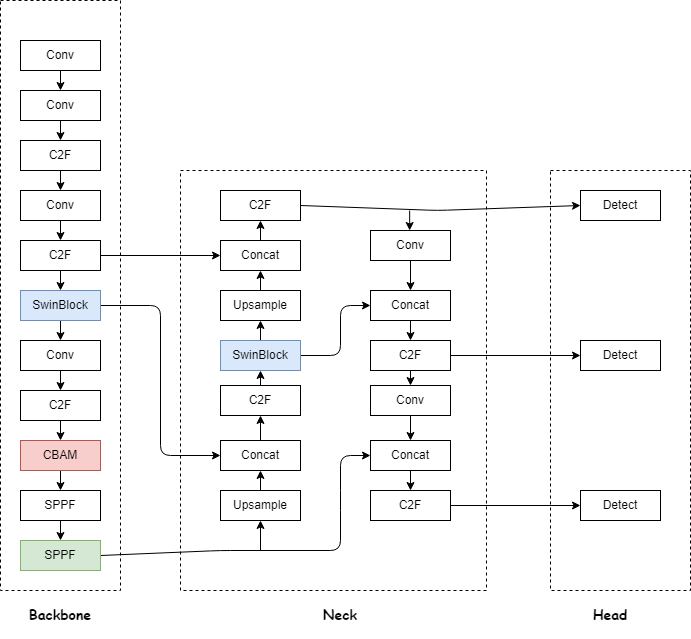

The diagram above was exported from draw.io. Its source (the exported page's mxGraphModel, read from the mxfile embedded in the PNG):
<mxGraphModel dx="736" dy="427" grid="0" gridSize="10" guides="1" tooltips="1" connect="1" arrows="1" fold="1" page="1" pageScale="1" pageWidth="827" pageHeight="1169" background="none" math="0" shadow="0">
  <root>
    <mxCell id="0" />
    <mxCell id="1" parent="0" />
    <mxCell id="21" value="" style="edgeStyle=none;html=1;entryX=0.5;entryY=0;entryDx=0;entryDy=0;" parent="1" source="2" target="3" edge="1">
      <mxGeometry relative="1" as="geometry" />
    </mxCell>
    <mxCell id="71" style="edgeStyle=none;html=1;exitX=1;exitY=0.5;exitDx=0;exitDy=0;entryX=0;entryY=0.5;entryDx=0;entryDy=0;" parent="1" source="2" target="45" edge="1">
      <mxGeometry relative="1" as="geometry" />
    </mxCell>
    <mxCell id="2" value="C2F" style="rounded=0;whiteSpace=wrap;html=1;" parent="1" vertex="1">
      <mxGeometry x="120" y="410" width="80" height="30" as="geometry" />
    </mxCell>
    <mxCell id="22" value="" style="edgeStyle=none;html=1;entryX=0.5;entryY=0;entryDx=0;entryDy=0;" parent="1" source="3" target="4" edge="1">
      <mxGeometry relative="1" as="geometry" />
    </mxCell>
    <mxCell id="69" style="edgeStyle=none;html=1;exitX=1;exitY=0.5;exitDx=0;exitDy=0;entryX=0;entryY=0.5;entryDx=0;entryDy=0;" parent="1" source="3" target="37" edge="1">
      <mxGeometry relative="1" as="geometry">
        <Array as="points">
          <mxPoint x="260" y="475" />
          <mxPoint x="260" y="625" />
        </Array>
      </mxGeometry>
    </mxCell>
    <mxCell id="3" value="SwinBlock" style="rounded=0;whiteSpace=wrap;html=1;fillColor=#dae8fc;strokeColor=#6c8ebf;" parent="1" vertex="1">
      <mxGeometry x="120" y="460" width="80" height="30" as="geometry" />
    </mxCell>
    <mxCell id="23" style="edgeStyle=none;html=1;exitX=0.5;exitY=1;exitDx=0;exitDy=0;entryX=0.5;entryY=0;entryDx=0;entryDy=0;" parent="1" source="4" target="5" edge="1">
      <mxGeometry relative="1" as="geometry" />
    </mxCell>
    <mxCell id="4" value="Conv" style="rounded=0;whiteSpace=wrap;html=1;" parent="1" vertex="1">
      <mxGeometry x="120" y="510" width="80" height="30" as="geometry" />
    </mxCell>
    <mxCell id="24" style="edgeStyle=none;html=1;exitX=0.5;exitY=1;exitDx=0;exitDy=0;entryX=0.5;entryY=0;entryDx=0;entryDy=0;" parent="1" source="5" target="6" edge="1">
      <mxGeometry relative="1" as="geometry" />
    </mxCell>
    <mxCell id="5" value="C2F" style="rounded=0;whiteSpace=wrap;html=1;" parent="1" vertex="1">
      <mxGeometry x="120" y="560" width="80" height="30" as="geometry" />
    </mxCell>
    <mxCell id="25" style="edgeStyle=none;html=1;exitX=0.5;exitY=1;exitDx=0;exitDy=0;entryX=0.5;entryY=0;entryDx=0;entryDy=0;" parent="1" source="6" target="7" edge="1">
      <mxGeometry relative="1" as="geometry" />
    </mxCell>
    <mxCell id="6" value="CBAM" style="rounded=0;whiteSpace=wrap;html=1;fillColor=#f8cecc;strokeColor=#b85450;" parent="1" vertex="1">
      <mxGeometry x="120" y="610" width="80" height="30" as="geometry" />
    </mxCell>
    <mxCell id="26" style="edgeStyle=none;html=1;exitX=0.5;exitY=1;exitDx=0;exitDy=0;entryX=0.5;entryY=0;entryDx=0;entryDy=0;" parent="1" source="7" target="12" edge="1">
      <mxGeometry relative="1" as="geometry" />
    </mxCell>
    <mxCell id="7" value="SPPF" style="rounded=0;whiteSpace=wrap;html=1;" parent="1" vertex="1">
      <mxGeometry x="120" y="660" width="80" height="30" as="geometry" />
    </mxCell>
    <mxCell id="20" value="" style="edgeStyle=none;html=1;" parent="1" source="8" edge="1">
      <mxGeometry relative="1" as="geometry">
        <mxPoint x="160" y="410" as="targetPoint" />
      </mxGeometry>
    </mxCell>
    <mxCell id="8" value="Conv" style="rounded=0;whiteSpace=wrap;html=1;" parent="1" vertex="1">
      <mxGeometry x="120" y="360" width="80" height="30" as="geometry" />
    </mxCell>
    <mxCell id="14" value="" style="edgeStyle=none;html=1;" parent="1" source="9" target="8" edge="1">
      <mxGeometry relative="1" as="geometry" />
    </mxCell>
    <mxCell id="9" value="C2F" style="rounded=0;whiteSpace=wrap;html=1;" parent="1" vertex="1">
      <mxGeometry x="120" y="310" width="80" height="30" as="geometry" />
    </mxCell>
    <mxCell id="16" value="" style="edgeStyle=none;html=1;" parent="1" source="10" target="9" edge="1">
      <mxGeometry relative="1" as="geometry" />
    </mxCell>
    <mxCell id="10" value="Conv" style="rounded=0;whiteSpace=wrap;html=1;" parent="1" vertex="1">
      <mxGeometry x="120" y="260" width="80" height="30" as="geometry" />
    </mxCell>
    <mxCell id="13" value="" style="edgeStyle=none;html=1;" parent="1" source="11" target="10" edge="1">
      <mxGeometry relative="1" as="geometry" />
    </mxCell>
    <mxCell id="11" value="Conv" style="rounded=0;whiteSpace=wrap;html=1;" parent="1" vertex="1">
      <mxGeometry x="120" y="210" width="80" height="30" as="geometry" />
    </mxCell>
    <mxCell id="72" style="edgeStyle=none;html=1;exitX=1;exitY=0.5;exitDx=0;exitDy=0;entryX=0;entryY=0.5;entryDx=0;entryDy=0;" parent="1" source="12" target="60" edge="1">
      <mxGeometry relative="1" as="geometry">
        <Array as="points">
          <mxPoint x="320" y="720" />
          <mxPoint x="440" y="720" />
          <mxPoint x="440" y="670" />
          <mxPoint x="440" y="625" />
        </Array>
      </mxGeometry>
    </mxCell>
    <mxCell id="12" value="SPPF" style="rounded=0;whiteSpace=wrap;html=1;fillColor=#d5e8d4;strokeColor=#82b366;" parent="1" vertex="1">
      <mxGeometry x="120" y="710" width="80" height="30" as="geometry" />
    </mxCell>
    <mxCell id="38" value="" style="edgeStyle=none;html=1;" parent="1" source="28" target="37" edge="1">
      <mxGeometry relative="1" as="geometry" />
    </mxCell>
    <mxCell id="28" value="Upsample" style="rounded=0;whiteSpace=wrap;html=1;" parent="1" vertex="1">
      <mxGeometry x="320" y="660" width="80" height="30" as="geometry" />
    </mxCell>
    <mxCell id="53" value="" style="edgeStyle=none;html=1;" parent="1" source="34" target="52" edge="1">
      <mxGeometry relative="1" as="geometry" />
    </mxCell>
    <mxCell id="34" value="Conv" style="rounded=0;whiteSpace=wrap;html=1;" parent="1" vertex="1">
      <mxGeometry x="470" y="400" width="80" height="30" as="geometry" />
    </mxCell>
    <mxCell id="40" value="" style="edgeStyle=none;html=1;" parent="1" source="37" target="39" edge="1">
      <mxGeometry relative="1" as="geometry" />
    </mxCell>
    <mxCell id="37" value="Concat" style="rounded=0;whiteSpace=wrap;html=1;" parent="1" vertex="1">
      <mxGeometry x="320" y="610" width="80" height="30" as="geometry" />
    </mxCell>
    <mxCell id="42" value="" style="edgeStyle=none;html=1;" parent="1" source="39" target="41" edge="1">
      <mxGeometry relative="1" as="geometry" />
    </mxCell>
    <mxCell id="39" value="C2F" style="rounded=0;whiteSpace=wrap;html=1;" parent="1" vertex="1">
      <mxGeometry x="320" y="555" width="80" height="30" as="geometry" />
    </mxCell>
    <mxCell id="44" value="" style="edgeStyle=none;html=1;" parent="1" source="41" target="43" edge="1">
      <mxGeometry relative="1" as="geometry" />
    </mxCell>
    <mxCell id="85" style="edgeStyle=none;html=1;exitX=1;exitY=0.5;exitDx=0;exitDy=0;entryX=0;entryY=0.5;entryDx=0;entryDy=0;" parent="1" source="41" target="52" edge="1">
      <mxGeometry relative="1" as="geometry">
        <Array as="points">
          <mxPoint x="440" y="525" />
          <mxPoint x="440" y="475" />
        </Array>
      </mxGeometry>
    </mxCell>
    <mxCell id="41" value="SwinBlock" style="rounded=0;whiteSpace=wrap;html=1;fillColor=#dae8fc;strokeColor=#6c8ebf;" parent="1" vertex="1">
      <mxGeometry x="320" y="510" width="80" height="30" as="geometry" />
    </mxCell>
    <mxCell id="46" value="" style="edgeStyle=none;html=1;" parent="1" source="43" target="45" edge="1">
      <mxGeometry relative="1" as="geometry" />
    </mxCell>
    <mxCell id="43" value="Upsample" style="rounded=0;whiteSpace=wrap;html=1;" parent="1" vertex="1">
      <mxGeometry x="320" y="460" width="80" height="30" as="geometry" />
    </mxCell>
    <mxCell id="48" value="" style="edgeStyle=none;html=1;" parent="1" source="45" target="47" edge="1">
      <mxGeometry relative="1" as="geometry" />
    </mxCell>
    <mxCell id="45" value="Concat" style="rounded=0;whiteSpace=wrap;html=1;" parent="1" vertex="1">
      <mxGeometry x="320" y="410" width="80" height="30" as="geometry" />
    </mxCell>
    <mxCell id="80" style="edgeStyle=none;html=1;exitX=1;exitY=0.5;exitDx=0;exitDy=0;entryX=0;entryY=0.5;entryDx=0;entryDy=0;" parent="1" source="47" target="65" edge="1">
      <mxGeometry relative="1" as="geometry">
        <Array as="points">
          <mxPoint x="537" y="380" />
        </Array>
      </mxGeometry>
    </mxCell>
    <mxCell id="47" value="C2F" style="rounded=0;whiteSpace=wrap;html=1;" parent="1" vertex="1">
      <mxGeometry x="320" y="360" width="80" height="30" as="geometry" />
    </mxCell>
    <mxCell id="55" value="" style="edgeStyle=none;html=1;" parent="1" source="52" target="54" edge="1">
      <mxGeometry relative="1" as="geometry" />
    </mxCell>
    <mxCell id="52" value="Concat" style="rounded=0;whiteSpace=wrap;html=1;" parent="1" vertex="1">
      <mxGeometry x="470" y="460" width="80" height="30" as="geometry" />
    </mxCell>
    <mxCell id="59" value="" style="edgeStyle=none;html=1;" parent="1" source="54" target="58" edge="1">
      <mxGeometry relative="1" as="geometry" />
    </mxCell>
    <mxCell id="74" style="edgeStyle=none;html=1;exitX=1;exitY=0.5;exitDx=0;exitDy=0;entryX=0;entryY=0.5;entryDx=0;entryDy=0;" parent="1" source="54" target="66" edge="1">
      <mxGeometry relative="1" as="geometry" />
    </mxCell>
    <mxCell id="54" value="C2F" style="rounded=0;whiteSpace=wrap;html=1;" parent="1" vertex="1">
      <mxGeometry x="470" y="510" width="80" height="30" as="geometry" />
    </mxCell>
    <mxCell id="61" value="" style="edgeStyle=none;html=1;" parent="1" source="58" target="60" edge="1">
      <mxGeometry relative="1" as="geometry" />
    </mxCell>
    <mxCell id="58" value="Conv" style="rounded=0;whiteSpace=wrap;html=1;" parent="1" vertex="1">
      <mxGeometry x="470" y="555" width="80" height="30" as="geometry" />
    </mxCell>
    <mxCell id="63" value="" style="edgeStyle=none;html=1;" parent="1" source="60" target="62" edge="1">
      <mxGeometry relative="1" as="geometry" />
    </mxCell>
    <mxCell id="60" value="Concat" style="rounded=0;whiteSpace=wrap;html=1;" parent="1" vertex="1">
      <mxGeometry x="470" y="610" width="80" height="30" as="geometry" />
    </mxCell>
    <mxCell id="76" style="edgeStyle=none;html=1;exitX=1;exitY=0.5;exitDx=0;exitDy=0;entryX=0;entryY=0.5;entryDx=0;entryDy=0;" parent="1" source="62" target="67" edge="1">
      <mxGeometry relative="1" as="geometry" />
    </mxCell>
    <mxCell id="62" value="C2F" style="rounded=0;whiteSpace=wrap;html=1;" parent="1" vertex="1">
      <mxGeometry x="470" y="660" width="80" height="30" as="geometry" />
    </mxCell>
    <mxCell id="65" value="Detect" style="rounded=0;whiteSpace=wrap;html=1;" parent="1" vertex="1">
      <mxGeometry x="680" y="360" width="80" height="30" as="geometry" />
    </mxCell>
    <mxCell id="66" value="Detect" style="rounded=0;whiteSpace=wrap;html=1;" parent="1" vertex="1">
      <mxGeometry x="680" y="510" width="80" height="30" as="geometry" />
    </mxCell>
    <mxCell id="67" value="Detect" style="rounded=0;whiteSpace=wrap;html=1;" parent="1" vertex="1">
      <mxGeometry x="680" y="660" width="80" height="30" as="geometry" />
    </mxCell>
    <mxCell id="73" value="" style="endArrow=classic;html=1;entryX=0.5;entryY=1;entryDx=0;entryDy=0;" parent="1" target="28" edge="1">
      <mxGeometry width="50" height="50" relative="1" as="geometry">
        <mxPoint x="360" y="720" as="sourcePoint" />
        <mxPoint x="490" y="861.1111450195312" as="targetPoint" />
        <Array as="points" />
      </mxGeometry>
    </mxCell>
    <mxCell id="84" value="" style="endArrow=classic;html=1;" parent="1" edge="1">
      <mxGeometry width="50" height="50" relative="1" as="geometry">
        <mxPoint x="509.17" y="380" as="sourcePoint" />
        <mxPoint x="509.17" y="400" as="targetPoint" />
      </mxGeometry>
    </mxCell>
    <mxCell id="88" value="" style="rounded=0;whiteSpace=wrap;html=1;fillColor=none;dashed=1;" parent="1" vertex="1">
      <mxGeometry x="100" y="170" width="120" height="590" as="geometry" />
    </mxCell>
    <mxCell id="89" value="&lt;h3&gt;&lt;b&gt;&lt;font face=&quot;Comic Sans MS&quot;&gt;Backbone&lt;/font&gt;&lt;/b&gt;&lt;/h3&gt;" style="text;html=1;align=center;verticalAlign=middle;whiteSpace=wrap;rounded=0;" parent="1" vertex="1">
      <mxGeometry x="130" y="770" width="60" height="30" as="geometry" />
    </mxCell>
    <mxCell id="90" value="" style="rounded=0;whiteSpace=wrap;html=1;fillColor=none;dashed=1;" parent="1" vertex="1">
      <mxGeometry x="280" y="340" width="306" height="420" as="geometry" />
    </mxCell>
    <mxCell id="91" value="&lt;h3&gt;&lt;b&gt;&lt;font face=&quot;Comic Sans MS&quot;&gt;Neck&lt;/font&gt;&lt;/b&gt;&lt;/h3&gt;" style="text;html=1;align=center;verticalAlign=middle;whiteSpace=wrap;rounded=0;" parent="1" vertex="1">
      <mxGeometry x="410" y="770" width="60" height="30" as="geometry" />
    </mxCell>
    <mxCell id="92" value="" style="rounded=0;whiteSpace=wrap;html=1;fillColor=none;dashed=1;" parent="1" vertex="1">
      <mxGeometry x="650" y="340" width="140" height="420" as="geometry" />
    </mxCell>
    <mxCell id="93" value="&lt;h3&gt;&lt;b&gt;&lt;font face=&quot;Comic Sans MS&quot;&gt;Head&lt;/font&gt;&lt;/b&gt;&lt;/h3&gt;" style="text;html=1;align=center;verticalAlign=middle;whiteSpace=wrap;rounded=0;" parent="1" vertex="1">
      <mxGeometry x="680" y="770" width="60" height="30" as="geometry" />
    </mxCell>
  </root>
</mxGraphModel>